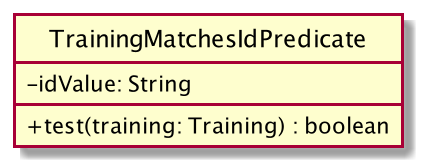

The diagram above was rendered by PlantUML. Its source (embedded in the PNG):
@startuml
hide circle
skinparam classAttributeIconSize 0
class TrainingMatchesIdPredicate {
-idValue: String
+test(training: Training) : boolean
}
@enduml